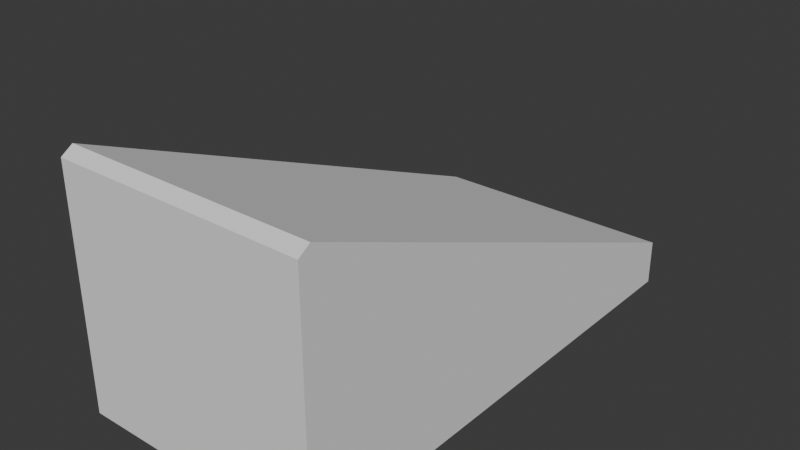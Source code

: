 # Source: Raw_Ramp_1x2.blend  (saved by Blender 4.0.36; exported with 4.5.12 LTS)
import bpy
from mathutils import Matrix  # noqa: F401  (used for matrix-valued properties, if any)

bpy.ops.wm.read_factory_settings(use_empty=True)
scene = bpy.context.scene
scene.name = 'Scene'

# ---- collections
col_collection = bpy.data.collections.new('Collection'); scene.collection.children.link(col_collection)

# ---- world
world_world = bpy.data.worlds.new('World'); scene.world = world_world
world_world.use_nodes = True; world_world.node_tree.nodes.clear()
_N = world_world.node_tree.nodes; _L = world_world.node_tree.links
n0 = _N.new('ShaderNodeOutputWorld'); n0.name = 'World Output'; n0.location = (300, 300)
n1 = _N.new('ShaderNodeBackground'); n1.name = 'Background'; n1.location = (10, 300)
n1.inputs[0].default_value = (0.05088, 0.05088, 0.05088, 1.0)
_L.new(n1.outputs[0], n0.inputs[0])
n0.is_active_output = True
world_world.color = (0.05088, 0.05088, 0.05088)
world_world.use_sun_shadow = False
world_world.sun_shadow_jitter_overblur = 0.0

# ---- meshes
me_cube_001 = bpy.data.meshes.new('Cube.001')
me_cube_001.from_pydata([(-1.0, 1.0, -1.0), (-1.0, 3.0, -1.0), (1.0, 3.0, 0.1808), (1.0, 1.0, -1.0), (1.0, 3.0, -1.0), (-1.0, 3.0, 0.1808), (-0.8, 1.2, -1.0), (-0.8, 2.8, -1.0), (0.8, 1.2, -1.0), (0.8, 2.8, -1.0), (-0.8, 1.2, -0.76), (-0.8, 2.8, -0.76), (0.8, 1.2, -0.76), (0.8, 2.8, -0.76), (-1.0, 5.0, -1.0), (-1.0, 5.0, -0.6384), (1.0, 5.0, -1.0), (1.0, 5.0, -0.6384), (-0.8, 3.2, -1.0), (-0.8, 4.8, -1.0), (0.8, 3.2, -1.0), (0.8, 4.8, -1.0), (-0.8, 3.2, -0.76), (-0.8, 4.8, -0.76), (0.8, 3.2, -0.76), (0.8, 4.8, -0.76), (-1.0, 1.0, 0.9), (-1.0, 1.093, 0.9621), (1.0, 1.093, 0.9621), (1.0, 1.0, 0.9)], [], [(2, 5, 27, 28), (0, 1, 7, 6), (8, 6, 10, 12), (4, 3, 8, 9), (3, 0, 6, 8), (1, 4, 9, 7), (11, 13, 12, 10), (7, 9, 13, 11), (9, 8, 12, 13), (6, 7, 11, 10), (14, 15, 17, 16), (1, 14, 19, 18), (20, 18, 22, 24), (16, 4, 20, 21), (4, 1, 18, 20), (14, 16, 21, 19), (23, 25, 24, 22), (19, 21, 25, 23), (21, 20, 24, 25), (18, 19, 23, 22), (4, 16, 17, 2), (5, 15, 14, 1), (3, 29, 26, 0), (2, 28, 29, 3, 4), (15, 5, 2, 17), (28, 27, 26, 29), (1, 0, 26, 27, 5)])
_uv = me_cube_001.uv_layers.new(name='UVMap')
_uv.uv.foreach_set('vector', [0.0, 0.0, 0.0, 0.0, 0.5961, 0.9537, 0.5961, 0.7153, 0.375, 0.0, 0.375, 0.25, 0.375, 0.25, 0.375, 0.0, 0.375, 0.75, 0.375, 1.0, 0.375, 1.0, 0.375, 0.75, 0.375, 0.5, 0.375, 0.75, 0.375, 0.75, 0.375, 0.5, 0.375, 0.75, 0.375, 1.0, 0.375, 1.0, 0.375, 0.75, 0.375, 0.25, 0.375, 0.5, 0.375, 0.5, 0.375, 0.25, 0.125, 0.5, 0.375, 0.5, 0.375, 0.75, 0.125, 0.75, 0.375, 0.25, 0.375, 0.5, 0.375, 0.5, 0.375, 0.25, 0.375, 0.5, 0.375, 0.75, 0.375, 0.75, 0.375, 0.5, 0.375, 0.0, 0.375, 0.25, 0.375, 0.25, 0.375, 0.0, 0.375, 0.25, 0.625, 0.25, 0.625, 0.5, 0.375, 0.5, 0.375, 0.0, 0.375, 0.25, 0.375, 0.25, 0.375, 0.0, 0.375, 0.75, 0.375, 1.0, 0.375, 1.0, 0.375, 0.75, 0.375, 0.5, 0.375, 0.75, 0.375, 0.75, 0.375, 0.5, 0.375, 0.75, 0.375, 1.0, 0.375, 1.0, 0.375, 0.75, 0.375, 0.25, 0.375, 0.5, 0.375, 0.5, 0.375, 0.25, 0.125, 0.5, 0.375, 0.5, 0.375, 0.75, 0.125, 0.75, 0.375, 0.25, 0.375, 0.5, 0.375, 0.5, 0.375, 0.25, 0.375, 0.5, 0.375, 0.75, 0.375, 0.75, 0.375, 0.5, 0.375, 0.0, 0.375, 0.25, 0.375, 0.25, 0.375, 0.0, 0.375, 0.75, 0.375, 0.5, 0.625, 0.5, 0.0, 0.0, 0.0, 0.0, 0.625, 0.25, 0.375, 0.25, 0.375, 0.0, 0.375, 0.75, 0.6125, 0.75, 0.6125, 1.0, 0.375, 1.0, 0.0, 0.0, 0.5961, 0.7153, 0.6125, 0.75, 0.375, 0.75, 0.375, 0.5, 0.625, 0.25, 0.0, 0.0, 0.0, 0.0, 0.625, 0.5, 0.5961, 0.7153, 0.5961, 0.9537, 0.6125, 1.0, 0.6125, 0.75, 0.375, 0.0, 0.375, 1.0, 0.6125, 1.0, 0.5961, 0.9537, 0.0, 0.0])
me_cube_001.update()

# ---- objects
ob_cube_001 = bpy.data.objects.new('Cube.001', me_cube_001)

# ---- transforms, parenting, visibility, modifiers, constraints
ob_cube_001.location = (0.0, -1.0, 0.0)
ob_cube_001.scale = (0.5, 0.5, 0.5)

# ---- collection membership
col_collection.objects.link(ob_cube_001)

# ---- scene / render settings (as saved in the file)
scene.frame_start = 1; scene.frame_end = 250; scene.frame_set(1)
scene.render.engine = 'BLENDER_EEVEE_NEXT'
scene.cycles.sampling_pattern = 'TABULATED_SOBOL'
bpy.context.view_layer.update()

# ---- added for rendering (the .blend has no active camera and no usable light): camera, sun
cam_auto = bpy.data.cameras.new('AutoCamera')
cam_auto.lens = 50.0
cam_auto.sensor_width = 36.0
cam_auto.clip_end = 1000.0
ob_auto_camera = bpy.data.objects.new('AutoCamera', cam_auto)
scene.collection.objects.link(ob_auto_camera)
ob_auto_camera.location = (2.25923, -2.21107, 1.79791)
ob_auto_camera.rotation_euler = (1.09748, -7.21219e-08, 0.694738)
scene.camera = ob_auto_camera
light_auto_sun = bpy.data.lights.new('AutoSun', 'SUN')
light_auto_sun.energy = 3.0
light_auto_sun.angle = 0.0523599
ob_auto_sun = bpy.data.objects.new('AutoSun', light_auto_sun)
scene.collection.objects.link(ob_auto_sun)
ob_auto_sun.rotation_euler = (0.872665, 0.174533, 0.523599)
bpy.context.view_layer.update()
